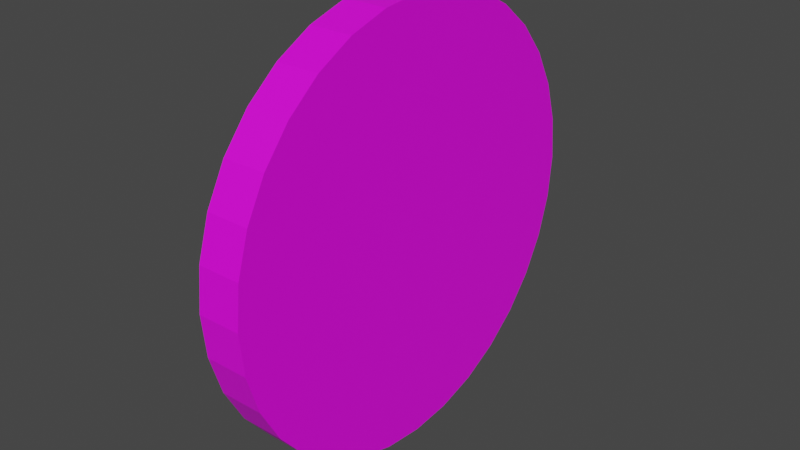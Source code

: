 # Source: drum.blend  (saved by Blender 3.6.11; exported with 4.5.12 LTS)
import bpy
from mathutils import Matrix  # noqa: F401  (used for matrix-valued properties, if any)

bpy.ops.wm.read_factory_settings(use_empty=True)
scene = bpy.context.scene
scene.name = 'Scene'

# ---- collections
col_collection = bpy.data.collections.new('Collection'); scene.collection.children.link(col_collection)

# ---- images (referenced by path relative to the original .blend; pixels are not part of the script)
import os
ASSET_DIR = os.environ.get("B2B_ASSET_DIR", "")  # directory of the original .blend (textures are referenced by path, not embedded)
HERE = os.path.dirname(os.path.abspath(__file__))  # packed textures are extracted next to this script under _unpacked/

def load_image(name, relpath, width, height, colorspace="sRGB"):
    """Load a texture the original file referenced (path relative to the .blend, or extracted next to this script)."""
    p = next((c for c in (os.path.join(HERE, relpath), os.path.join(ASSET_DIR, relpath)) if relpath and os.path.exists(c)), "")
    if p:
        img = bpy.data.images.load(p, check_existing=True)
        img.name = name
    else:  # same state as the original file: an image datablock whose file is absent (Cycles renders it pink)
        img = bpy.data.images.new(name, width, height)
        img.source = "FILE"
        img.filepath = "//" + (relpath or name)
    img.colorspace_settings.name = colorspace
    return img
img_20231108_193212_png = load_image('20231108_193212.png', '20231108_193212.png', 1024, 1024, 'sRGB')

# ---- materials (node trees are filled in below, after node groups)
mat_drum = bpy.data.materials.new('Drum')

# ---- material node trees
mat_drum.use_nodes = True; mat_drum.node_tree.nodes.clear()
_N = mat_drum.node_tree.nodes; _L = mat_drum.node_tree.links
n0 = _N.new('ShaderNodeBsdfPrincipled'); n0.name = 'Principled BSDF'; n0.location = (10, 300)
n0.distribution = 'GGX'
n0.subsurface_method = 'RANDOM_WALK_SKIN'
n0.inputs[3].default_value = 1.45
n0.inputs[27].default_value = (0.0, 0.0, 0.0, 1.0)
n0.inputs[28].default_value = 1.0
n1 = _N.new('ShaderNodeOutputMaterial'); n1.name = 'Material Output'; n1.location = (300, 300)
n2 = _N.new('ShaderNodeTexImage'); n2.name = 'Image Texture'; n2.location = (-280, 280)
n2.image = img_20231108_193212_png
_L.new(n0.outputs[0], n1.inputs[0])
_L.new(n2.outputs[0], n0.inputs[0])
n1.is_active_output = True

# ---- world
world_world = bpy.data.worlds.new('World'); scene.world = world_world
world_world.use_nodes = True; world_world.node_tree.nodes.clear()
_N = world_world.node_tree.nodes; _L = world_world.node_tree.links
n0 = _N.new('ShaderNodeOutputWorld'); n0.name = 'World Output'; n0.location = (300, 300)
n1 = _N.new('ShaderNodeBackground'); n1.name = 'Background'; n1.location = (10, 300)
n1.inputs[0].default_value = (0.05088, 0.05088, 0.05088, 1.0)
_L.new(n1.outputs[0], n0.inputs[0])
n0.is_active_output = True
world_world.color = (0.05088, 0.05088, 0.05088)
world_world.use_sun_shadow = False
world_world.sun_shadow_jitter_overblur = 0.0

# ---- meshes
me_cylinder = bpy.data.meshes.new('Cylinder')
me_cylinder.from_pydata([(0.0, 1.0, -1.0), (0.0, 1.0, 1.0), (0.1951, 0.9808, -1.0), (0.1951, 0.9808, 1.0), (0.3827, 0.9239, -1.0), (0.3827, 0.9239, 1.0), (0.5556, 0.8315, -1.0), (0.5556, 0.8315, 1.0), (0.7071, 0.7071, -1.0), (0.7071, 0.7071, 1.0), (0.8315, 0.5556, -1.0), (0.8315, 0.5556, 1.0), (0.9239, 0.3827, -1.0), (0.9239, 0.3827, 1.0), (0.9808, 0.1951, -1.0), (0.9808, 0.1951, 1.0), (1.0, 0.0, -1.0), (1.0, 0.0, 1.0), (0.9808, -0.1951, -1.0), (0.9808, -0.1951, 1.0), (0.9239, -0.3827, -1.0), (0.9239, -0.3827, 1.0), (0.8315, -0.5556, -1.0), (0.8315, -0.5556, 1.0), (0.7071, -0.7071, -1.0), (0.7071, -0.7071, 1.0), (0.5556, -0.8315, -1.0), (0.5556, -0.8315, 1.0), (0.3827, -0.9239, -1.0), (0.3827, -0.9239, 1.0), (0.1951, -0.9808, -1.0), (0.1951, -0.9808, 1.0), (0.0, -1.0, -1.0), (0.0, -1.0, 1.0), (-0.1951, -0.9808, -1.0), (-0.1951, -0.9808, 1.0), (-0.3827, -0.9239, -1.0), (-0.3827, -0.9239, 1.0), (-0.5556, -0.8315, -1.0), (-0.5556, -0.8315, 1.0), (-0.7071, -0.7071, -1.0), (-0.7071, -0.7071, 1.0), (-0.8315, -0.5556, -1.0), (-0.8315, -0.5556, 1.0), (-0.9239, -0.3827, -1.0), (-0.9239, -0.3827, 1.0), (-0.9808, -0.1951, -1.0), (-0.9808, -0.1951, 1.0), (-1.0, 0.0, -1.0), (-1.0, 0.0, 1.0), (-0.9808, 0.1951, -1.0), (-0.9808, 0.1951, 1.0), (-0.9239, 0.3827, -1.0), (-0.9239, 0.3827, 1.0), (-0.8315, 0.5556, -1.0), (-0.8315, 0.5556, 1.0), (-0.7071, 0.7071, -1.0), (-0.7071, 0.7071, 1.0), (-0.5556, 0.8315, -1.0), (-0.5556, 0.8315, 1.0), (-0.3827, 0.9239, -1.0), (-0.3827, 0.9239, 1.0), (-0.1951, 0.9808, -1.0), (-0.1951, 0.9808, 1.0)], [], [(0, 1, 3, 2), (2, 3, 5, 4), (4, 5, 7, 6), (6, 7, 9, 8), (8, 9, 11, 10), (10, 11, 13, 12), (12, 13, 15, 14), (14, 15, 17, 16), (16, 17, 19, 18), (18, 19, 21, 20), (20, 21, 23, 22), (22, 23, 25, 24), (24, 25, 27, 26), (26, 27, 29, 28), (28, 29, 31, 30), (30, 31, 33, 32), (32, 33, 35, 34), (34, 35, 37, 36), (36, 37, 39, 38), (38, 39, 41, 40), (40, 41, 43, 42), (42, 43, 45, 44), (44, 45, 47, 46), (46, 47, 49, 48), (48, 49, 51, 50), (50, 51, 53, 52), (52, 53, 55, 54), (54, 55, 57, 56), (56, 57, 59, 58), (58, 59, 61, 60), (3, 1, 63, 61, 59, 57, 55, 53, 51, 49, 47, 45, 43, 41, 39, 37, 35, 33, 31, 29, 27, 25, 23, 21, 19, 17, 15, 13, 11, 9, 7, 5), (60, 61, 63, 62), (62, 63, 1, 0), (0, 2, 4, 6, 8, 10, 12, 14, 16, 18, 20, 22, 24, 26, 28, 30, 32, 34, 36, 38, 40, 42, 44, 46, 48, 50, 52, 54, 56, 58, 60, 62)])
_uv = me_cylinder.uv_layers.new(name='UVMap')
_uv.uv.foreach_set('vector', [0.4021, 0.7821, 0.4021, 0.6747, 0.4124, 0.6747, 0.4124, 0.7821, 0.4124, 0.7821, 0.4124, 0.6747, 0.4221, 0.6747, 0.4221, 0.7821, 0.4221, 0.7821, 0.4221, 0.6747, 0.4309, 0.6747, 0.4309, 0.7821, 0.3482, 0.7829, 0.3482, 0.6704, 0.356, 0.6704, 0.356, 0.7829, 0.356, 0.7829, 0.356, 0.6704, 0.3651, 0.6704, 0.3651, 0.7829, 0.3651, 0.7829, 0.3651, 0.6704, 0.3753, 0.6704, 0.3753, 0.7829, 0.3753, 0.7829, 0.3753, 0.6704, 0.3861, 0.6704, 0.3861, 0.7829, 0.3861, 0.7829, 0.3861, 0.6704, 0.3972, 0.6704, 0.3972, 0.7829, 0.3972, 0.7829, 0.3972, 0.6704, 0.408, 0.6704, 0.408, 0.7829, 0.408, 0.7829, 0.408, 0.6704, 0.4182, 0.6704, 0.4182, 0.7829, 0.4182, 0.7829, 0.4182, 0.6704, 0.4273, 0.6704, 0.4273, 0.7829, 0.4273, 0.7829, 0.4273, 0.6704, 0.4351, 0.6704, 0.4351, 0.7829, 0.3531, 0.7852, 0.3531, 0.6662, 0.3614, 0.6662, 0.3614, 0.7852, 0.3614, 0.7852, 0.3614, 0.6662, 0.371, 0.6662, 0.371, 0.7852, 0.371, 0.7852, 0.371, 0.6662, 0.3818, 0.6662, 0.3818, 0.7852, 0.3818, 0.7852, 0.3818, 0.6662, 0.3933, 0.6662, 0.3933, 0.7852, 0.3933, 0.7852, 0.3933, 0.6662, 0.4049, 0.6662, 0.4049, 0.7852, 0.4049, 0.7852, 0.4049, 0.6662, 0.4164, 0.6662, 0.4164, 0.7852, 0.4164, 0.7852, 0.4164, 0.6662, 0.4271, 0.6662, 0.4271, 0.7852, 0.4271, 0.7852, 0.4271, 0.6662, 0.4368, 0.6662, 0.4368, 0.7852, 0.3606, 0.7823, 0.3606, 0.6675, 0.37, 0.6675, 0.37, 0.7823, 0.37, 0.7823, 0.37, 0.6675, 0.3804, 0.6675, 0.3804, 0.7823, 0.3804, 0.7823, 0.3804, 0.6675, 0.3914, 0.6675, 0.3914, 0.7823, 0.3914, 0.7823, 0.3914, 0.6675, 0.4027, 0.6675, 0.4027, 0.7823, 0.4027, 0.7823, 0.4027, 0.6675, 0.4137, 0.6675, 0.4137, 0.7823, 0.4137, 0.7823, 0.4137, 0.6675, 0.4241, 0.6675, 0.4241, 0.7823, 0.4241, 0.7823, 0.4241, 0.6675, 0.4335, 0.6675, 0.4335, 0.7823, 0.3553, 0.7821, 0.3553, 0.6747, 0.3628, 0.6747, 0.3628, 0.7821, 0.3628, 0.7821, 0.3628, 0.6747, 0.3715, 0.6747, 0.3715, 0.7821, 0.3715, 0.7821, 0.3715, 0.6747, 0.3812, 0.6747, 0.3812, 0.7821, 0.4282, 0.3539, 0.4282, 0.369, 0.4253, 0.3837, 0.4195, 0.3977, 0.4111, 0.4102, 0.4005, 0.4208, 0.388, 0.4292, 0.374, 0.435, 0.3593, 0.4379, 0.3442, 0.4379, 0.3294, 0.435, 0.3155, 0.4292, 0.303, 0.4208, 0.2923, 0.4102, 0.284, 0.3977, 0.2782, 0.3837, 0.2753, 0.369, 0.2753, 0.3539, 0.2782, 0.3391, 0.284, 0.3252, 0.2923, 0.3127, 0.303, 0.302, 0.3155, 0.2937, 0.3294, 0.2879, 0.3442, 0.285, 0.3593, 0.285, 0.374, 0.2879, 0.388, 0.2937, 0.4005, 0.302, 0.4111, 0.3127, 0.4195, 0.3252, 0.4253, 0.3391, 0.3812, 0.7821, 0.3812, 0.6747, 0.3916, 0.6747, 0.3916, 0.7821, 0.3916, 0.7821, 0.3916, 0.6747, 0.4021, 0.6747, 0.4021, 0.7821, 0.7898, 0.4364, 0.8048, 0.4354, 0.8197, 0.4373, 0.8339, 0.4421, 0.8469, 0.4496, 0.8582, 0.4595, 0.8674, 0.4714, 0.8741, 0.4849, 0.878, 0.4994, 0.879, 0.5144, 0.877, 0.5293, 0.8722, 0.5435, 0.8647, 0.5565, 0.8548, 0.5678, 0.8429, 0.577, 0.8295, 0.5836, 0.8149, 0.5875, 0.8, 0.5885, 0.7851, 0.5866, 0.7708, 0.5818, 0.7578, 0.5743, 0.7465, 0.5644, 0.7374, 0.5525, 0.7307, 0.539, 0.7268, 0.5245, 0.7258, 0.5095, 0.7277, 0.4947, 0.7326, 0.4804, 0.7401, 0.4674, 0.7499, 0.4561, 0.7619, 0.4469, 0.7753, 0.4403])
me_cylinder.materials.append(mat_drum)
me_cylinder.update()

# ---- objects
ob_cylinder = bpy.data.objects.new('Cylinder', me_cylinder)

# ---- transforms, parenting, visibility, modifiers, constraints
ob_cylinder.location = (0.0, 0.0, 1.0)
ob_cylinder.rotation_euler = (0.0, 1.571, 0.0)
ob_cylinder.scale = (1.0, 1.0, 0.1)

# ---- collection membership
col_collection.objects.link(ob_cylinder)

# ---- scene / render settings (as saved in the file)
scene.frame_start = 1; scene.frame_end = 250; scene.frame_set(1)
scene.render.engine = 'CYCLES'
scene.cycles.sampling_pattern = 'TABULATED_SOBOL'
scene.cycles.bake_type = 'DIFFUSE'
scene.view_settings.view_transform = 'Filmic'
bpy.context.view_layer.update()

# ---- added for rendering (the .blend has no active camera and no usable light): camera, sun
cam_auto = bpy.data.cameras.new('AutoCamera')
cam_auto.lens = 50.0
cam_auto.sensor_width = 36.0
cam_auto.clip_end = 1000.0
ob_auto_camera = bpy.data.objects.new('AutoCamera', cam_auto)
scene.collection.objects.link(ob_auto_camera)
ob_auto_camera.location = (2.62346, -3.14816, 3.09877)
ob_auto_camera.rotation_euler = (1.09748, -7.21219e-08, 0.694738)
scene.camera = ob_auto_camera
light_auto_sun = bpy.data.lights.new('AutoSun', 'SUN')
light_auto_sun.energy = 3.0
light_auto_sun.angle = 0.0523599
ob_auto_sun = bpy.data.objects.new('AutoSun', light_auto_sun)
scene.collection.objects.link(ob_auto_sun)
ob_auto_sun.rotation_euler = (0.872665, 0.174533, 0.523599)
bpy.context.view_layer.update()
